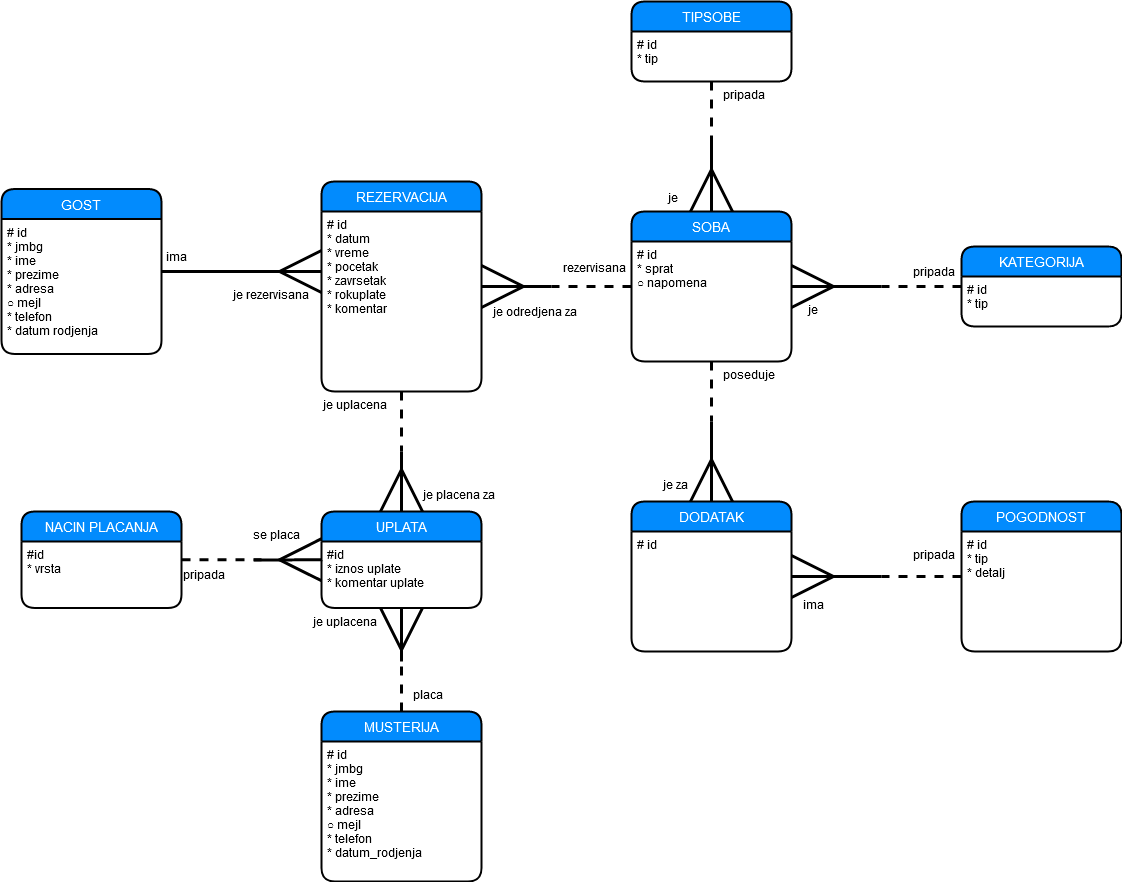

The diagram above was exported from draw.io. Its source (the exported page's mxGraphModel, read from the mxfile embedded in the PNG):
<mxGraphModel dx="2523" dy="1988" grid="1" gridSize="10" guides="1" tooltips="1" connect="1" arrows="1" fold="1" page="1" pageScale="1" pageWidth="850" pageHeight="1100" math="0" shadow="0">
  <root>
    <mxCell id="0" />
    <mxCell id="1" parent="0" />
    <mxCell id="1yKAOsxujqE0B-REHoKv-37" style="edgeStyle=orthogonalEdgeStyle;rounded=0;orthogonalLoop=1;jettySize=auto;html=1;startSize=38;endArrow=none;endFill=0;endSize=38;strokeWidth=3;fontColor=#FFFFFF;dashed=1;" parent="1" source="1yKAOsxujqE0B-REHoKv-5" edge="1">
      <mxGeometry relative="1" as="geometry">
        <mxPoint x="169.99999999999977" y="65" as="targetPoint" />
      </mxGeometry>
    </mxCell>
    <mxCell id="1yKAOsxujqE0B-REHoKv-5" value="SOBA" style="swimlane;childLayout=stackLayout;horizontal=1;startSize=30;horizontalStack=0;rounded=1;fontSize=14;fontStyle=0;strokeWidth=2;resizeParent=0;resizeLast=1;shadow=0;dashed=0;align=center;fillColor=#028BFD;fontColor=#FFFFFF;" parent="1" vertex="1">
      <mxGeometry x="250" y="-10" width="160" height="150" as="geometry" />
    </mxCell>
    <mxCell id="1yKAOsxujqE0B-REHoKv-6" value="# id&#10;* sprat&#10;○ napomena&#10;" style="align=left;strokeColor=none;fillColor=none;spacingLeft=4;fontSize=12;verticalAlign=top;resizable=0;rotatable=0;part=1;" parent="1yKAOsxujqE0B-REHoKv-5" vertex="1">
      <mxGeometry y="30" width="160" height="120" as="geometry" />
    </mxCell>
    <mxCell id="1yKAOsxujqE0B-REHoKv-7" value="TIPSOBE" style="swimlane;childLayout=stackLayout;horizontal=1;startSize=30;horizontalStack=0;rounded=1;fontSize=14;fontStyle=0;strokeWidth=2;resizeParent=0;resizeLast=1;shadow=0;dashed=0;align=center;fillColor=#028BFD;fontColor=#FFFFFF;" parent="1" vertex="1">
      <mxGeometry x="250" y="-220" width="160" height="80" as="geometry" />
    </mxCell>
    <mxCell id="1yKAOsxujqE0B-REHoKv-8" value="# id&#10;* tip&#10;" style="align=left;strokeColor=none;fillColor=none;spacingLeft=4;fontSize=12;verticalAlign=top;resizable=0;rotatable=0;part=1;" parent="1yKAOsxujqE0B-REHoKv-7" vertex="1">
      <mxGeometry y="30" width="160" height="50" as="geometry" />
    </mxCell>
    <mxCell id="1yKAOsxujqE0B-REHoKv-30" style="edgeStyle=orthogonalEdgeStyle;rounded=0;orthogonalLoop=1;jettySize=auto;html=1;entryX=0.5;entryY=0;entryDx=0;entryDy=0;startSize=38;endArrow=ERmany;endFill=0;endSize=38;strokeWidth=3;fontColor=#FFFFFF;" parent="1" target="1yKAOsxujqE0B-REHoKv-5" edge="1">
      <mxGeometry relative="1" as="geometry">
        <mxPoint x="330" y="-80" as="sourcePoint" />
      </mxGeometry>
    </mxCell>
    <mxCell id="1yKAOsxujqE0B-REHoKv-31" style="edgeStyle=orthogonalEdgeStyle;rounded=0;orthogonalLoop=1;jettySize=auto;html=1;startSize=38;endArrow=none;endFill=0;endSize=38;strokeWidth=3;fontColor=#FFFFFF;dashed=1;" parent="1" source="1yKAOsxujqE0B-REHoKv-8" edge="1">
      <mxGeometry relative="1" as="geometry">
        <mxPoint x="330" y="-70" as="targetPoint" />
      </mxGeometry>
    </mxCell>
    <mxCell id="1yKAOsxujqE0B-REHoKv-34" style="edgeStyle=orthogonalEdgeStyle;rounded=0;orthogonalLoop=1;jettySize=auto;html=1;entryX=1;entryY=0.5;entryDx=0;entryDy=0;startSize=38;endArrow=ERmany;endFill=0;endSize=38;strokeWidth=3;fontColor=#FFFFFF;" parent="1" target="1yKAOsxujqE0B-REHoKv-5" edge="1">
      <mxGeometry relative="1" as="geometry">
        <mxPoint x="500" y="65" as="sourcePoint" />
      </mxGeometry>
    </mxCell>
    <mxCell id="1yKAOsxujqE0B-REHoKv-35" style="edgeStyle=orthogonalEdgeStyle;rounded=0;orthogonalLoop=1;jettySize=auto;html=1;startSize=38;endArrow=none;endFill=0;endSize=38;strokeWidth=3;fontColor=#FFFFFF;dashed=1;" parent="1" source="1yKAOsxujqE0B-REHoKv-11" edge="1">
      <mxGeometry relative="1" as="geometry">
        <mxPoint x="500" y="65" as="targetPoint" />
      </mxGeometry>
    </mxCell>
    <mxCell id="1yKAOsxujqE0B-REHoKv-11" value="KATEGORIJA" style="swimlane;childLayout=stackLayout;horizontal=1;startSize=30;horizontalStack=0;rounded=1;fontSize=14;fontStyle=0;strokeWidth=2;resizeParent=0;resizeLast=1;shadow=0;dashed=0;align=center;fillColor=#028BFD;fontColor=#FFFFFF;" parent="1" vertex="1">
      <mxGeometry x="580" y="25" width="160" height="80" as="geometry" />
    </mxCell>
    <mxCell id="1yKAOsxujqE0B-REHoKv-12" value="# id&#10;* tip&#10;" style="align=left;strokeColor=none;fillColor=none;spacingLeft=4;fontSize=12;verticalAlign=top;resizable=0;rotatable=0;part=1;" parent="1yKAOsxujqE0B-REHoKv-11" vertex="1">
      <mxGeometry y="30" width="160" height="50" as="geometry" />
    </mxCell>
    <mxCell id="1yKAOsxujqE0B-REHoKv-36" style="edgeStyle=orthogonalEdgeStyle;rounded=0;orthogonalLoop=1;jettySize=auto;html=1;startSize=38;endArrow=none;endFill=0;endSize=38;strokeWidth=3;fontColor=#FFFFFF;startArrow=ERmany;startFill=0;" parent="1" source="1yKAOsxujqE0B-REHoKv-16" edge="1">
      <mxGeometry relative="1" as="geometry">
        <mxPoint x="170" y="65" as="targetPoint" />
      </mxGeometry>
    </mxCell>
    <mxCell id="1yKAOsxujqE0B-REHoKv-42" style="edgeStyle=orthogonalEdgeStyle;rounded=0;orthogonalLoop=1;jettySize=auto;html=1;startArrow=ERmany;startFill=0;startSize=38;endArrow=none;endFill=0;endSize=38;strokeWidth=3;fontColor=#FFFFFF;exitX=0.5;exitY=0;exitDx=0;exitDy=0;" parent="1" source="stMQd1ZbPbFEkxC-ro5W-1" edge="1">
      <mxGeometry relative="1" as="geometry">
        <mxPoint x="20" y="230" as="targetPoint" />
        <mxPoint x="20" y="230" as="sourcePoint" />
      </mxGeometry>
    </mxCell>
    <mxCell id="1yKAOsxujqE0B-REHoKv-22" value="DODATAK" style="swimlane;childLayout=stackLayout;horizontal=1;startSize=30;horizontalStack=0;rounded=1;fontSize=14;fontStyle=0;strokeWidth=2;resizeParent=0;resizeLast=1;shadow=0;dashed=0;align=center;fillColor=#028BFD;fontColor=#FFFFFF;" parent="1" vertex="1">
      <mxGeometry x="250" y="280" width="160" height="150" as="geometry" />
    </mxCell>
    <mxCell id="1yKAOsxujqE0B-REHoKv-23" value="# id" style="align=left;strokeColor=none;fillColor=none;spacingLeft=4;fontSize=12;verticalAlign=top;resizable=0;rotatable=0;part=1;" parent="1yKAOsxujqE0B-REHoKv-22" vertex="1">
      <mxGeometry y="30" width="160" height="120" as="geometry" />
    </mxCell>
    <mxCell id="1yKAOsxujqE0B-REHoKv-44" style="edgeStyle=orthogonalEdgeStyle;rounded=0;orthogonalLoop=1;jettySize=auto;html=1;entryX=0.5;entryY=0;entryDx=0;entryDy=0;startArrow=none;startFill=0;startSize=38;endArrow=ERmany;endFill=0;endSize=38;strokeWidth=3;fontColor=#FFFFFF;" parent="1" target="1yKAOsxujqE0B-REHoKv-22" edge="1">
      <mxGeometry relative="1" as="geometry">
        <mxPoint x="330" y="200" as="sourcePoint" />
      </mxGeometry>
    </mxCell>
    <mxCell id="1yKAOsxujqE0B-REHoKv-45" style="edgeStyle=orthogonalEdgeStyle;rounded=0;orthogonalLoop=1;jettySize=auto;html=1;startArrow=none;startFill=0;startSize=38;endArrow=none;endFill=0;endSize=38;strokeWidth=3;fontColor=#FFFFFF;dashed=1;" parent="1" source="1yKAOsxujqE0B-REHoKv-6" edge="1">
      <mxGeometry relative="1" as="geometry">
        <mxPoint x="330" y="200" as="targetPoint" />
      </mxGeometry>
    </mxCell>
    <mxCell id="1yKAOsxujqE0B-REHoKv-58" style="edgeStyle=orthogonalEdgeStyle;rounded=0;orthogonalLoop=1;jettySize=auto;html=1;entryX=1;entryY=0.375;entryDx=0;entryDy=0;entryPerimeter=0;startArrow=none;startFill=0;startSize=38;endArrow=ERmany;endFill=0;endSize=38;strokeWidth=3;fontColor=#FFFFFF;" parent="1" target="1yKAOsxujqE0B-REHoKv-23" edge="1">
      <mxGeometry relative="1" as="geometry">
        <mxPoint x="500" y="355" as="sourcePoint" />
      </mxGeometry>
    </mxCell>
    <mxCell id="1yKAOsxujqE0B-REHoKv-59" style="edgeStyle=orthogonalEdgeStyle;rounded=0;orthogonalLoop=1;jettySize=auto;html=1;startArrow=none;startFill=0;startSize=38;endArrow=none;endFill=0;endSize=38;strokeWidth=3;fontColor=#FFFFFF;dashed=1;" parent="1" source="1yKAOsxujqE0B-REHoKv-50" edge="1">
      <mxGeometry relative="1" as="geometry">
        <mxPoint x="500" y="355" as="targetPoint" />
      </mxGeometry>
    </mxCell>
    <mxCell id="1yKAOsxujqE0B-REHoKv-50" value="POGODNOST" style="swimlane;childLayout=stackLayout;horizontal=1;startSize=30;horizontalStack=0;rounded=1;fontSize=14;fontStyle=0;strokeWidth=2;resizeParent=0;resizeLast=1;shadow=0;dashed=0;align=center;fillColor=#028BFD;fontColor=#FFFFFF;" parent="1" vertex="1">
      <mxGeometry x="580" y="280" width="160" height="150" as="geometry" />
    </mxCell>
    <mxCell id="1yKAOsxujqE0B-REHoKv-51" value="# id&#10;* tip&#10;* detalj&#10;&#10;" style="align=left;strokeColor=none;fillColor=none;spacingLeft=4;fontSize=12;verticalAlign=top;resizable=0;rotatable=0;part=1;" parent="1yKAOsxujqE0B-REHoKv-50" vertex="1">
      <mxGeometry y="30" width="160" height="120" as="geometry" />
    </mxCell>
    <mxCell id="1yKAOsxujqE0B-REHoKv-65" value="&lt;font color=&quot;#00000000&quot;&gt;ima&lt;/font&gt;" style="text;html=1;strokeColor=none;fillColor=none;align=center;verticalAlign=middle;whiteSpace=wrap;rounded=0;fontColor=#FFFFFF;" parent="1" vertex="1">
      <mxGeometry x="-220" y="25" width="30" height="20" as="geometry" />
    </mxCell>
    <mxCell id="1yKAOsxujqE0B-REHoKv-66" value="&lt;font color=&quot;#00000000&quot;&gt;je rezervisana&lt;br&gt;&lt;/font&gt;" style="text;whiteSpace=wrap;html=1;fontColor=#FFFFFF;" parent="1" vertex="1">
      <mxGeometry x="-150" y="60" width="80" height="30" as="geometry" />
    </mxCell>
    <mxCell id="1yKAOsxujqE0B-REHoKv-69" value="&lt;font color=&quot;#00000000&quot;&gt;je uplacena&lt;br&gt;&lt;/font&gt;" style="text;whiteSpace=wrap;html=1;fontColor=#FFFFFF;" parent="1" vertex="1">
      <mxGeometry x="-60" y="170" width="90" height="30" as="geometry" />
    </mxCell>
    <mxCell id="1yKAOsxujqE0B-REHoKv-71" value="&lt;font color=&quot;#00000000&quot;&gt;rezervisana&lt;/font&gt;" style="text;whiteSpace=wrap;html=1;fontColor=#FFFFFF;" parent="1" vertex="1">
      <mxGeometry x="180" y="33" width="70" height="27" as="geometry" />
    </mxCell>
    <mxCell id="1yKAOsxujqE0B-REHoKv-72" value="&lt;font color=&quot;#00000000&quot;&gt;je odredjena za&lt;br&gt;&lt;/font&gt;" style="text;whiteSpace=wrap;html=1;fontColor=#FFFFFF;" parent="1" vertex="1">
      <mxGeometry x="110" y="76.5" width="90" height="27" as="geometry" />
    </mxCell>
    <mxCell id="1yKAOsxujqE0B-REHoKv-73" value="&lt;font color=&quot;#00000000&quot;&gt;poseduje&lt;/font&gt;" style="text;whiteSpace=wrap;html=1;fontColor=#FFFFFF;" parent="1" vertex="1">
      <mxGeometry x="340" y="140" width="70" height="27" as="geometry" />
    </mxCell>
    <mxCell id="1yKAOsxujqE0B-REHoKv-76" value="&lt;font color=&quot;#00000000&quot;&gt;je za&lt;br&gt;&lt;/font&gt;" style="text;whiteSpace=wrap;html=1;fontColor=#FFFFFF;" parent="1" vertex="1">
      <mxGeometry x="280" y="250" width="30" height="27" as="geometry" />
    </mxCell>
    <mxCell id="1yKAOsxujqE0B-REHoKv-77" value="&lt;font color=&quot;#00000000&quot;&gt;ima&lt;/font&gt;" style="text;whiteSpace=wrap;html=1;fontColor=#FFFFFF;" parent="1" vertex="1">
      <mxGeometry x="420" y="370" width="40" height="27" as="geometry" />
    </mxCell>
    <mxCell id="1yKAOsxujqE0B-REHoKv-78" value="&lt;font color=&quot;#00000000&quot;&gt;pripada&lt;/font&gt;" style="text;whiteSpace=wrap;html=1;fontColor=#FFFFFF;" parent="1" vertex="1">
      <mxGeometry x="530" y="320" width="40" height="27" as="geometry" />
    </mxCell>
    <mxCell id="1yKAOsxujqE0B-REHoKv-79" value="&lt;font color=&quot;#00000000&quot;&gt;pripada&lt;/font&gt;" style="text;whiteSpace=wrap;html=1;fontColor=#FFFFFF;" parent="1" vertex="1">
      <mxGeometry x="530" y="36.5" width="50" height="27" as="geometry" />
    </mxCell>
    <mxCell id="1yKAOsxujqE0B-REHoKv-80" value="&lt;font color=&quot;#00000000&quot;&gt;je&lt;/font&gt;" style="text;whiteSpace=wrap;html=1;fontColor=#FFFFFF;" parent="1" vertex="1">
      <mxGeometry x="425" y="75" width="50" height="27" as="geometry" />
    </mxCell>
    <mxCell id="1yKAOsxujqE0B-REHoKv-81" value="&lt;font color=&quot;#00000000&quot;&gt;je&lt;/font&gt;" style="text;whiteSpace=wrap;html=1;fontColor=#FFFFFF;" parent="1" vertex="1">
      <mxGeometry x="285" y="-37" width="20" height="27" as="geometry" />
    </mxCell>
    <mxCell id="1yKAOsxujqE0B-REHoKv-82" value="&lt;font color=&quot;#00000000&quot;&gt;pripada&lt;/font&gt;" style="text;whiteSpace=wrap;html=1;fontColor=#FFFFFF;" parent="1" vertex="1">
      <mxGeometry x="340" y="-140" width="80" height="27" as="geometry" />
    </mxCell>
    <mxCell id="1yKAOsxujqE0B-REHoKv-16" value="REZERVACIJA" style="swimlane;childLayout=stackLayout;horizontal=1;startSize=30;horizontalStack=0;rounded=1;fontSize=14;fontStyle=0;strokeWidth=2;resizeParent=0;resizeLast=1;shadow=0;dashed=0;align=center;fillColor=#028BFD;fontColor=#FFFFFF;" parent="1" vertex="1">
      <mxGeometry x="-60" y="-40" width="160" height="210" as="geometry" />
    </mxCell>
    <mxCell id="1yKAOsxujqE0B-REHoKv-17" value="# id&#10;* datum&#10;* vreme&#10;* pocetak&#10;* zavrsetak&#10;* rokuplate&#10;* komentar&#10;&#10;" style="align=left;strokeColor=none;fillColor=none;spacingLeft=4;fontSize=12;verticalAlign=top;resizable=0;rotatable=0;part=1;" parent="1yKAOsxujqE0B-REHoKv-16" vertex="1">
      <mxGeometry y="30" width="160" height="180" as="geometry" />
    </mxCell>
    <mxCell id="dCE8BZ0g_W73L0imwShd-1" style="edgeStyle=orthogonalEdgeStyle;rounded=0;orthogonalLoop=1;jettySize=auto;html=1;strokeWidth=3;endSize=38;startSize=38;endArrow=ERmany;endFill=0;" parent="1" source="1yKAOsxujqE0B-REHoKv-1" edge="1">
      <mxGeometry relative="1" as="geometry">
        <mxPoint x="-60" y="50" as="targetPoint" />
      </mxGeometry>
    </mxCell>
    <mxCell id="1yKAOsxujqE0B-REHoKv-1" value="GOST" style="swimlane;childLayout=stackLayout;horizontal=1;startSize=30;horizontalStack=0;rounded=1;fontSize=14;fontStyle=0;strokeWidth=2;resizeParent=0;resizeLast=1;shadow=0;dashed=0;align=center;fillColor=#028BFD;fontColor=#FFFFFF;" parent="1" vertex="1">
      <mxGeometry x="-380" y="-32.5" width="160" height="165" as="geometry" />
    </mxCell>
    <mxCell id="1yKAOsxujqE0B-REHoKv-2" value="# id&#10;* jmbg&#10;* ime&#10;* prezime&#10;* adresa&#10;○ mejl&#10;* telefon&#10;* datum rodjenja&#10;" style="align=left;strokeColor=none;fillColor=none;spacingLeft=4;fontSize=12;verticalAlign=top;resizable=0;rotatable=0;part=1;" parent="1yKAOsxujqE0B-REHoKv-1" vertex="1">
      <mxGeometry y="30" width="160" height="135" as="geometry" />
    </mxCell>
    <mxCell id="stMQd1ZbPbFEkxC-ro5W-3" style="edgeStyle=orthogonalEdgeStyle;rounded=0;orthogonalLoop=1;jettySize=auto;html=1;entryX=0.5;entryY=1;entryDx=0;entryDy=0;startArrow=none;startFill=0;endArrow=ERmany;endFill=0;strokeWidth=3;endSize=38;startSize=38;" parent="1" target="stMQd1ZbPbFEkxC-ro5W-2" edge="1">
      <mxGeometry relative="1" as="geometry">
        <mxPoint x="20" y="440" as="sourcePoint" />
      </mxGeometry>
    </mxCell>
    <mxCell id="stMQd1ZbPbFEkxC-ro5W-19" style="edgeStyle=orthogonalEdgeStyle;rounded=0;orthogonalLoop=1;jettySize=auto;html=1;dashed=1;startArrow=none;startFill=0;startSize=38;endArrow=none;endFill=0;endSize=38;strokeWidth=3;" parent="1" source="1yKAOsxujqE0B-REHoKv-18" edge="1">
      <mxGeometry relative="1" as="geometry">
        <mxPoint x="20" y="440" as="targetPoint" />
      </mxGeometry>
    </mxCell>
    <mxCell id="1yKAOsxujqE0B-REHoKv-18" value="MUSTERIJA" style="swimlane;childLayout=stackLayout;horizontal=1;startSize=30;horizontalStack=0;rounded=1;fontSize=14;fontStyle=0;strokeWidth=2;resizeParent=0;resizeLast=1;shadow=0;dashed=0;align=center;fillColor=#028BFD;fontColor=#FFFFFF;" parent="1" vertex="1">
      <mxGeometry x="-60" y="490" width="160" height="170" as="geometry" />
    </mxCell>
    <mxCell id="1yKAOsxujqE0B-REHoKv-19" value="# id&#10;* jmbg&#10;* ime&#10;* prezime&#10;* adresa&#10;○ mejl&#10;* telefon&#10;* datum_rodjenja" style="align=left;strokeColor=none;fillColor=none;spacingLeft=4;fontSize=12;verticalAlign=top;resizable=0;rotatable=0;part=1;" parent="1yKAOsxujqE0B-REHoKv-18" vertex="1">
      <mxGeometry y="30" width="160" height="140" as="geometry" />
    </mxCell>
    <mxCell id="stMQd1ZbPbFEkxC-ro5W-1" value="UPLATA" style="swimlane;childLayout=stackLayout;horizontal=1;startSize=30;horizontalStack=0;rounded=1;fontSize=14;fontStyle=0;strokeWidth=2;resizeParent=0;resizeLast=1;shadow=0;dashed=0;align=center;fillColor=#028BFD;fontColor=#FFFFFF;" parent="1" vertex="1">
      <mxGeometry x="-60" y="290" width="160" height="96.5" as="geometry" />
    </mxCell>
    <mxCell id="stMQd1ZbPbFEkxC-ro5W-2" value="#id&#10;* iznos uplate&#10;* komentar uplate" style="align=left;strokeColor=none;fillColor=none;spacingLeft=4;fontSize=12;verticalAlign=top;resizable=0;rotatable=0;part=1;" parent="stMQd1ZbPbFEkxC-ro5W-1" vertex="1">
      <mxGeometry y="30" width="160" height="66.5" as="geometry" />
    </mxCell>
    <mxCell id="stMQd1ZbPbFEkxC-ro5W-10" style="edgeStyle=orthogonalEdgeStyle;rounded=0;orthogonalLoop=1;jettySize=auto;html=1;entryX=0;entryY=0.5;entryDx=0;entryDy=0;startArrow=none;startFill=0;startSize=38;endArrow=ERmany;endFill=0;endSize=38;strokeWidth=3;exitX=0.802;exitY=-0.053;exitDx=0;exitDy=0;exitPerimeter=0;" parent="1" source="stMQd1ZbPbFEkxC-ro5W-12" target="stMQd1ZbPbFEkxC-ro5W-1" edge="1">
      <mxGeometry relative="1" as="geometry" />
    </mxCell>
    <mxCell id="stMQd1ZbPbFEkxC-ro5W-20" style="edgeStyle=orthogonalEdgeStyle;rounded=0;orthogonalLoop=1;jettySize=auto;html=1;dashed=1;startArrow=none;startFill=0;startSize=38;endArrow=none;endFill=0;endSize=38;strokeWidth=3;" parent="1" source="stMQd1ZbPbFEkxC-ro5W-8" edge="1">
      <mxGeometry relative="1" as="geometry">
        <mxPoint x="-120" y="338.25" as="targetPoint" />
      </mxGeometry>
    </mxCell>
    <mxCell id="stMQd1ZbPbFEkxC-ro5W-8" value="NACIN PLACANJA" style="swimlane;childLayout=stackLayout;horizontal=1;startSize=30;horizontalStack=0;rounded=1;fontSize=14;fontStyle=0;strokeWidth=2;resizeParent=0;resizeLast=1;shadow=0;dashed=0;align=center;fillColor=#028BFD;fontColor=#FFFFFF;" parent="1" vertex="1">
      <mxGeometry x="-360" y="290" width="160" height="96.5" as="geometry" />
    </mxCell>
    <mxCell id="stMQd1ZbPbFEkxC-ro5W-9" value="#id&#10;* vrsta" style="align=left;strokeColor=none;fillColor=none;spacingLeft=4;fontSize=12;verticalAlign=top;resizable=0;rotatable=0;part=1;" parent="stMQd1ZbPbFEkxC-ro5W-8" vertex="1">
      <mxGeometry y="30" width="160" height="66.5" as="geometry" />
    </mxCell>
    <mxCell id="stMQd1ZbPbFEkxC-ro5W-11" value="&lt;font color=&quot;#00000000&quot;&gt;je placena za&lt;br&gt;&lt;/font&gt;" style="text;whiteSpace=wrap;html=1;fontColor=#FFFFFF;" parent="1" vertex="1">
      <mxGeometry x="40" y="260" width="90" height="30" as="geometry" />
    </mxCell>
    <mxCell id="stMQd1ZbPbFEkxC-ro5W-12" value="&lt;font color=&quot;#00000000&quot;&gt;pripada&lt;/font&gt;" style="text;whiteSpace=wrap;html=1;fontColor=#FFFFFF;" parent="1" vertex="1">
      <mxGeometry x="-200" y="340" width="90" height="30" as="geometry" />
    </mxCell>
    <mxCell id="stMQd1ZbPbFEkxC-ro5W-13" value="&lt;font color=&quot;#00000000&quot;&gt;se placa&lt;br&gt;&lt;/font&gt;" style="text;whiteSpace=wrap;html=1;fontColor=#FFFFFF;" parent="1" vertex="1">
      <mxGeometry x="-130" y="300" width="90" height="30" as="geometry" />
    </mxCell>
    <mxCell id="stMQd1ZbPbFEkxC-ro5W-14" value="&lt;font color=&quot;#00000000&quot;&gt;placa&lt;br&gt;&lt;/font&gt;" style="text;whiteSpace=wrap;html=1;fontColor=#FFFFFF;" parent="1" vertex="1">
      <mxGeometry x="30" y="460" width="90" height="30" as="geometry" />
    </mxCell>
    <mxCell id="stMQd1ZbPbFEkxC-ro5W-15" value="&lt;font color=&quot;#00000000&quot;&gt;je uplacena&lt;br&gt;&lt;/font&gt;" style="text;whiteSpace=wrap;html=1;fontColor=#FFFFFF;" parent="1" vertex="1">
      <mxGeometry x="-70" y="386.5" width="90" height="30" as="geometry" />
    </mxCell>
    <mxCell id="stMQd1ZbPbFEkxC-ro5W-21" style="edgeStyle=orthogonalEdgeStyle;rounded=0;orthogonalLoop=1;jettySize=auto;html=1;dashed=1;startArrow=none;startFill=0;startSize=38;endArrow=none;endFill=0;endSize=38;strokeWidth=3;" parent="1" source="1yKAOsxujqE0B-REHoKv-17" edge="1">
      <mxGeometry relative="1" as="geometry">
        <mxPoint x="20" y="230" as="targetPoint" />
      </mxGeometry>
    </mxCell>
  </root>
</mxGraphModel>